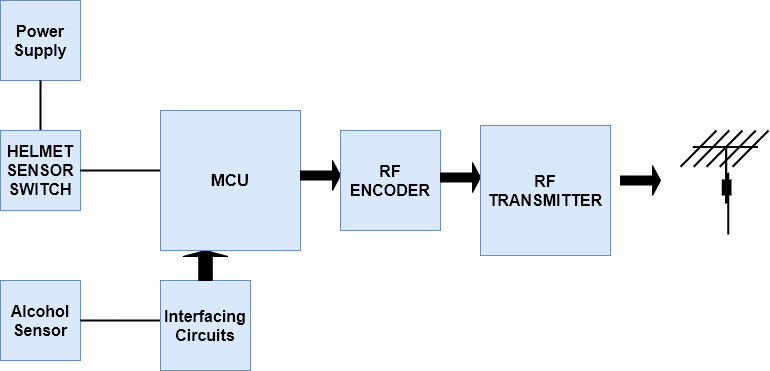

The diagram above was exported from draw.io. Its source (the exported page's mxGraphModel, read from the mxfile embedded in the PNG):
<mxGraphModel dx="751" dy="671" grid="1" gridSize="10" guides="1" tooltips="1" connect="1" arrows="1" fold="1" page="1" pageScale="1" pageWidth="827" pageHeight="1169" math="0" shadow="0">
  <root>
    <mxCell id="0" />
    <mxCell id="1" parent="0" />
    <mxCell id="qXuOapDvG0JYqo9LBVG--1" value="&lt;b style=&quot;font-size: 16px&quot;&gt;Power&lt;br&gt;Supply&lt;/b&gt;" style="whiteSpace=wrap;html=1;aspect=fixed;fillColor=#dae8fc;strokeColor=#6c8ebf;" parent="1" vertex="1">
      <mxGeometry x="20" y="20" width="80" height="80" as="geometry" />
    </mxCell>
    <mxCell id="qXuOapDvG0JYqo9LBVG--2" value="" style="line;strokeWidth=2;direction=south;html=1;" parent="1" vertex="1">
      <mxGeometry x="55" y="100" width="10" height="60" as="geometry" />
    </mxCell>
    <mxCell id="qXuOapDvG0JYqo9LBVG--3" value="&lt;span style=&quot;font-size: 16px&quot;&gt;&lt;b&gt;HELMET SENSOR SWITCH&lt;/b&gt;&lt;/span&gt;" style="whiteSpace=wrap;html=1;aspect=fixed;fillColor=#dae8fc;strokeColor=#6c8ebf;" parent="1" vertex="1">
      <mxGeometry x="20" y="150" width="80" height="80" as="geometry" />
    </mxCell>
    <mxCell id="qXuOapDvG0JYqo9LBVG--4" value="" style="line;strokeWidth=2;html=1;" parent="1" vertex="1">
      <mxGeometry x="100" y="185" width="80" height="10" as="geometry" />
    </mxCell>
    <mxCell id="qXuOapDvG0JYqo9LBVG--5" value="&lt;span style=&quot;font-size: 16px&quot;&gt;&lt;b&gt;Alcohol&lt;br&gt;Sensor&lt;br&gt;&lt;/b&gt;&lt;/span&gt;" style="whiteSpace=wrap;html=1;aspect=fixed;fillColor=#dae8fc;strokeColor=#6c8ebf;" parent="1" vertex="1">
      <mxGeometry x="20" y="300" width="80" height="80" as="geometry" />
    </mxCell>
    <mxCell id="qXuOapDvG0JYqo9LBVG--6" value="" style="line;strokeWidth=2;html=1;" parent="1" vertex="1">
      <mxGeometry x="100" y="335" width="80" height="10" as="geometry" />
    </mxCell>
    <mxCell id="qXuOapDvG0JYqo9LBVG--7" value="&lt;span style=&quot;font-size: 16px&quot;&gt;&lt;b&gt;Interfacing&lt;br&gt;Circuits&lt;br&gt;&lt;/b&gt;&lt;/span&gt;" style="whiteSpace=wrap;html=1;aspect=fixed;fillColor=#dae8fc;strokeColor=#6c8ebf;" parent="1" vertex="1">
      <mxGeometry x="180" y="300" width="90" height="90" as="geometry" />
    </mxCell>
    <mxCell id="qXuOapDvG0JYqo9LBVG--8" value="" style="shape=singleArrow;direction=north;whiteSpace=wrap;html=1;fillColor=#000000;" parent="1" vertex="1">
      <mxGeometry x="202.5" y="270" width="45" height="30" as="geometry" />
    </mxCell>
    <mxCell id="qXuOapDvG0JYqo9LBVG--10" value="&lt;font style=&quot;font-size: 17px&quot;&gt;&lt;b&gt;MCU&lt;/b&gt;&lt;/font&gt;" style="whiteSpace=wrap;html=1;aspect=fixed;fillColor=#dae8fc;strokeColor=#6c8ebf;" parent="1" vertex="1">
      <mxGeometry x="180" y="130" width="140" height="140" as="geometry" />
    </mxCell>
    <mxCell id="qXuOapDvG0JYqo9LBVG--11" value="" style="shape=singleArrow;whiteSpace=wrap;html=1;fillColor=#000000;" parent="1" vertex="1">
      <mxGeometry x="320" y="180" width="40" height="30" as="geometry" />
    </mxCell>
    <mxCell id="qXuOapDvG0JYqo9LBVG--12" value="&lt;span style=&quot;font-size: 16px&quot;&gt;&lt;b&gt;RF&lt;br&gt;ENCODER&lt;br&gt;&lt;/b&gt;&lt;/span&gt;" style="whiteSpace=wrap;html=1;aspect=fixed;fillColor=#dae8fc;strokeColor=#6c8ebf;" parent="1" vertex="1">
      <mxGeometry x="360" y="150" width="100" height="100" as="geometry" />
    </mxCell>
    <mxCell id="qXuOapDvG0JYqo9LBVG--13" value="" style="shape=singleArrow;whiteSpace=wrap;html=1;fillColor=#000000;" parent="1" vertex="1">
      <mxGeometry x="460" y="182" width="40" height="30" as="geometry" />
    </mxCell>
    <mxCell id="qXuOapDvG0JYqo9LBVG--14" value="&lt;span style=&quot;font-size: 16px&quot;&gt;&lt;b&gt;RF&lt;br&gt;TRANSMITTER&lt;br&gt;&lt;/b&gt;&lt;/span&gt;" style="whiteSpace=wrap;html=1;aspect=fixed;fillColor=#dae8fc;strokeColor=#6c8ebf;" parent="1" vertex="1">
      <mxGeometry x="500" y="145" width="130" height="130" as="geometry" />
    </mxCell>
    <mxCell id="Eykv8Gok3lht9mAjoNX0-2" style="edgeStyle=orthogonalEdgeStyle;rounded=0;orthogonalLoop=1;jettySize=auto;html=1;exitX=0;exitY=0.5;exitDx=0;exitDy=0;exitPerimeter=0;entryX=0;entryY=0;entryDx=16;entryDy=10.500000000000002;entryPerimeter=0;" edge="1" parent="1" source="qXuOapDvG0JYqo9LBVG--13" target="qXuOapDvG0JYqo9LBVG--13">
      <mxGeometry relative="1" as="geometry" />
    </mxCell>
    <mxCell id="Eykv8Gok3lht9mAjoNX0-3" value="" style="shape=singleArrow;whiteSpace=wrap;html=1;fillColor=#000000;" vertex="1" parent="1">
      <mxGeometry x="640" y="185" width="40" height="30" as="geometry" />
    </mxCell>
    <mxCell id="Eykv8Gok3lht9mAjoNX0-4" value="" style="shape=mxgraph.cisco.wireless.antenna;html=1;dashed=0;fillColor=#036897;strokeColor=#ffffff;strokeWidth=2;verticalLabelPosition=bottom;verticalAlign=top" vertex="1" parent="1">
      <mxGeometry x="700" y="150" width="88" height="104" as="geometry" />
    </mxCell>
  </root>
</mxGraphModel>